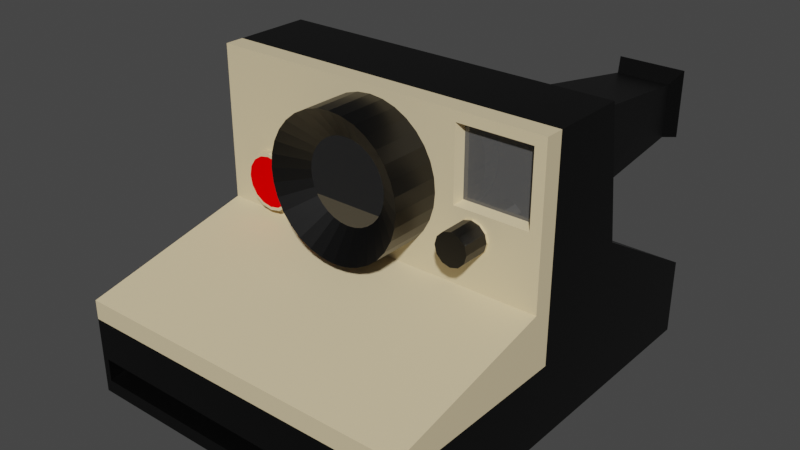 # Source: insta-camera.blend  (saved by Blender 3.0.42; exported with 4.5.12 LTS)
import bpy
from mathutils import Matrix  # noqa: F401  (used for matrix-valued properties, if any)

bpy.ops.wm.read_factory_settings(use_empty=True)
scene = bpy.context.scene
scene.name = 'Scene'

# ---- collections
col_collection = bpy.data.collections.new('Collection'); scene.collection.children.link(col_collection)

# ---- materials (node trees are filled in below, after node groups)
mat_black_plastic = bpy.data.materials.new('Black Plastic')
mat_black_plastic.alpha_threshold = 0.0
mat_black_plastic.use_backface_culling = True
mat_black_plastic.use_transparent_shadow = False
mat_black_plastic.line_color = (0.0, 0.0, 0.0, 1.0)
mat_beige_plastic = bpy.data.materials.new('Beige Plastic')
mat_beige_plastic.use_backface_culling = True
mat_beige_plastic.use_transparent_shadow = False
mat_red_plastic = bpy.data.materials.new('Red Plastic')
mat_red_plastic.use_backface_culling = True
mat_red_plastic.use_transparent_shadow = False
mat_glass = bpy.data.materials.new('Glass')
mat_glass.surface_render_method = 'BLENDED'
mat_glass.blend_method = 'BLEND'
mat_glass.use_backface_culling = True
mat_glass.use_transparent_shadow = False
mat_lens = bpy.data.materials.new('Lens')
mat_lens.use_backface_culling = True
mat_lens.use_transparent_shadow = False

# ---- material node trees
mat_black_plastic.use_nodes = True; mat_black_plastic.node_tree.nodes.clear()
_N = mat_black_plastic.node_tree.nodes; _L = mat_black_plastic.node_tree.links
n0 = _N.new('ShaderNodeOutputMaterial'); n0.name = 'Material Output'; n0.location = (300, 300)
n1 = _N.new('ShaderNodeBsdfPrincipled'); n1.name = 'Principled BSDF'; n1.location = (10, 300)
n1.distribution = 'GGX'
n1.subsurface_method = 'RANDOM_WALK_SKIN'
n1.inputs[0].default_value = (0.0, 0.0, 0.0, 1.0)
n1.inputs[2].default_value = 0.4
n1.inputs[3].default_value = 1.45
n1.inputs[27].default_value = (0.0, 0.0, 0.0, 1.0)
n1.inputs[28].default_value = 1.0
_L.new(n1.outputs[0], n0.inputs[0])
n0.is_active_output = True
mat_beige_plastic.use_nodes = True; mat_beige_plastic.node_tree.nodes.clear()
_N = mat_beige_plastic.node_tree.nodes; _L = mat_beige_plastic.node_tree.links
n0 = _N.new('ShaderNodeBsdfPrincipled'); n0.name = 'Principled BSDF'; n0.location = (10, 300)
n0.distribution = 'GGX'
n0.subsurface_method = 'RANDOM_WALK_SKIN'
n0.inputs[0].default_value = (0.7613, 0.6242, 0.3822, 1.0)
n0.inputs[3].default_value = 1.45
n0.inputs[27].default_value = (0.0, 0.0, 0.0, 1.0)
n0.inputs[28].default_value = 1.0
n1 = _N.new('ShaderNodeOutputMaterial'); n1.name = 'Material Output'; n1.location = (300, 300)
_L.new(n0.outputs[0], n1.inputs[0])
n1.is_active_output = True
mat_red_plastic.use_nodes = True; mat_red_plastic.node_tree.nodes.clear()
_N = mat_red_plastic.node_tree.nodes; _L = mat_red_plastic.node_tree.links
n0 = _N.new('ShaderNodeBsdfPrincipled'); n0.name = 'Principled BSDF'; n0.location = (10, 300)
n0.distribution = 'GGX'
n0.subsurface_method = 'RANDOM_WALK_SKIN'
n0.inputs[0].default_value = (1.0, 0.0, 0.0, 1.0)
n0.inputs[2].default_value = 1.0
n0.inputs[3].default_value = 1.45
n0.inputs[13].default_value = 0.0
n0.inputs[27].default_value = (0.0, 0.0, 0.0, 1.0)
n0.inputs[28].default_value = 1.0
n1 = _N.new('ShaderNodeOutputMaterial'); n1.name = 'Material Output'; n1.location = (300, 300)
_L.new(n0.outputs[0], n1.inputs[0])
n1.is_active_output = True
mat_glass.use_nodes = True; mat_glass.node_tree.nodes.clear()
_N = mat_glass.node_tree.nodes; _L = mat_glass.node_tree.links
n0 = _N.new('ShaderNodeBsdfPrincipled'); n0.name = 'Principled BSDF'; n0.location = (10, 300)
n0.distribution = 'GGX'
n0.subsurface_method = 'RANDOM_WALK_SKIN'
n0.inputs[0].default_value = (0.1149, 0.1149, 0.1149, 1.0)
n0.inputs[2].default_value = 0.0
n0.inputs[3].default_value = 1.45
n0.inputs[4].default_value = 0.8
n0.inputs[13].default_value = 1.0
n0.inputs[27].default_value = (0.0, 0.0, 0.0, 1.0)
n0.inputs[28].default_value = 1.0
n1 = _N.new('ShaderNodeOutputMaterial'); n1.name = 'Material Output'; n1.location = (300, 300)
_L.new(n0.outputs[0], n1.inputs[0])
n1.is_active_output = True
mat_lens.use_nodes = True; mat_lens.node_tree.nodes.clear()
_N = mat_lens.node_tree.nodes; _L = mat_lens.node_tree.links
n0 = _N.new('ShaderNodeBsdfPrincipled'); n0.name = 'Principled BSDF'; n0.location = (10, 300)
n0.distribution = 'GGX'
n0.subsurface_method = 'RANDOM_WALK_SKIN'
n0.inputs[0].default_value = (0.01467, 0.01467, 0.01467, 1.0)
n0.inputs[2].default_value = 0.0
n0.inputs[3].default_value = 1.45
n0.inputs[13].default_value = 1.0
n0.inputs[27].default_value = (0.0, 0.0, 0.0, 1.0)
n0.inputs[28].default_value = 1.0
n1 = _N.new('ShaderNodeOutputMaterial'); n1.name = 'Material Output'; n1.location = (300, 300)
_L.new(n0.outputs[0], n1.inputs[0])
n1.is_active_output = True

# ---- world
world_world = bpy.data.worlds.new('World'); scene.world = world_world
world_world.use_nodes = True; world_world.node_tree.nodes.clear()
_N = world_world.node_tree.nodes; _L = world_world.node_tree.links
n0 = _N.new('ShaderNodeOutputWorld'); n0.name = 'World Output'; n0.location = (300, 300)
n1 = _N.new('ShaderNodeBackground'); n1.name = 'Background'; n1.location = (10, 300)
n1.inputs[0].default_value = (0.05088, 0.05088, 0.05088, 1.0)
_L.new(n1.outputs[0], n0.inputs[0])
n0.is_active_output = True
world_world.color = (0.05088, 0.05088, 0.05088)
world_world.use_sun_shadow = False
world_world.sun_shadow_jitter_overblur = 0.0

# ---- meshes
me_cube = bpy.data.meshes.new('Cube')
me_cube.from_pydata([(0.8656, -1.0, -0.9299), (0.8656, -1.0, -0.8101), (0.9, -1.0, -0.5), (0.9, 0.0, -0.6), (0.9, 0.0, 0.5), (0.8423, -0.1, 0.4475), (0.8423, -0.1, 0.07252), (0.9, 1.2, -1.0), (0.9, 1.2, -0.6), (0.8442, 0.489, 0.0738), (0.8442, 0.411, 0.4472), (-0.8656, -1.0, -0.9299), (-0.8656, -1.0, -0.8101), (-0.9, -1.0, -0.5), (-0.9, 0.0, -0.6), (-0.9, 0.0, 0.5), (0.4577, -0.1, 0.4475), (0.4577, -0.1, 0.07252), (-0.9, 1.2, -1.0), (-0.9, 1.2, -0.6), (0.4566, 0.489, 0.0738), (0.4566, 0.411, 0.4472), (0.9, -1.0, -0.6), (0.9, -1.0, -1.0), (-0.9, -1.0, -0.6), (-0.9, -1.0, -1.0), (0.8656, 4.47e-08, -0.6101), (0.8656, 4.47e-08, -0.7299), (-0.8656, 4.47e-08, -0.6101), (-0.8656, 4.47e-08, -0.7299), (0.9, -0.1, -0.3), (0.9, -0.1, 0.5), (-0.9, -0.1, -0.3), (-0.9, -0.1, 0.5), (0.8278, -0.05, 0.08659), (0.8278, -0.05, 0.4334), (0.4722, -0.05, 0.08659), (0.4722, -0.05, 0.4334), (3.006e-08, 0.3609, 0.4609), (3.272e-08, -0.2609, 0.3123), (0.07042, 0.3609, 0.454), (0.04142, -0.2609, 0.3083), (0.1381, 0.3609, 0.4335), (0.08126, -0.2609, 0.2962), (0.2005, 0.3609, 0.4001), (0.118, -0.2609, 0.2766), (0.2552, 0.3609, 0.3552), (0.1501, -0.2609, 0.2501), (0.3001, 0.3609, 0.3005), (0.1766, -0.2609, 0.218), (0.3335, 0.3609, 0.2381), (0.1962, -0.2609, 0.1813), (0.354, 0.3609, 0.1704), (0.2083, -0.2609, 0.1414), (0.3609, 0.3609, 0.1), (0.2123, -0.2609, 0.1), (0.354, 0.3609, 0.02958), (0.2083, -0.2609, 0.05858), (0.3335, 0.3609, -0.03813), (0.1962, -0.2609, 0.01874), (0.3001, 0.3609, -0.1005), (0.1766, -0.2609, -0.01797), (0.2552, 0.3609, -0.1552), (0.1501, -0.2609, -0.05014), (0.2005, 0.3609, -0.2001), (0.118, -0.2609, -0.07655), (0.1381, 0.3609, -0.2335), (0.08126, -0.2609, -0.09617), (0.07042, 0.3609, -0.254), (0.04142, -0.2609, -0.1083), (-1.498e-09, 0.3609, -0.2609), (6.968e-09, -0.2609, -0.1123), (-0.07042, 0.3609, -0.254), (-0.04142, -0.2609, -0.1083), (-0.1381, 0.3609, -0.2335), (-0.08126, -0.2609, -0.09617), (-0.2005, 0.3609, -0.2001), (-0.118, -0.2609, -0.07655), (-0.2552, 0.3609, -0.1552), (-0.1501, -0.2609, -0.05014), (-0.3001, 0.3609, -0.1005), (-0.1766, -0.2609, -0.01797), (-0.3335, 0.3609, -0.03813), (-0.1962, -0.2609, 0.01874), (-0.354, 0.3609, 0.02958), (-0.2083, -0.2609, 0.05858), (-0.3609, 0.3609, 0.1), (-0.2123, -0.2609, 0.1), (-0.354, 0.3609, 0.1704), (-0.2083, -0.2609, 0.1414), (-0.3335, 0.3609, 0.2381), (-0.1962, -0.2609, 0.1813), (-0.3001, 0.3609, 0.3005), (-0.1766, -0.2609, 0.218), (-0.2552, 0.3609, 0.3552), (-0.1501, -0.2609, 0.2501), (-0.2005, 0.3609, 0.4001), (-0.118, -0.2609, 0.2766), (-0.1381, 0.3609, 0.4335), (-0.08126, -0.2609, 0.2962), (-0.07042, 0.3609, 0.454), (-0.04142, -0.2609, 0.3083), (0.07042, -0.3609, 0.454), (3.006e-08, -0.3609, 0.4609), (0.1381, -0.3609, 0.4335), (0.2005, -0.3609, 0.4001), (0.2552, -0.3609, 0.3552), (0.3001, -0.3609, 0.3005), (0.3335, -0.3609, 0.2381), (0.354, -0.3609, 0.1704), (0.3609, -0.3609, 0.1), (0.354, -0.3609, 0.02958), (0.3335, -0.3609, -0.03813), (0.3001, -0.3609, -0.1005), (0.2552, -0.3609, -0.1552), (0.2005, -0.3609, -0.2001), (0.1381, -0.3609, -0.2335), (0.07042, -0.3609, -0.254), (-1.498e-09, -0.3609, -0.2609), (-0.07042, -0.3609, -0.254), (-0.1381, -0.3609, -0.2335), (-0.2005, -0.3609, -0.2001), (-0.2552, -0.3609, -0.1552), (-0.3001, -0.3609, -0.1005), (-0.3335, -0.3609, -0.03813), (-0.354, -0.3609, 0.02958), (-0.3609, -0.3609, 0.1), (-0.354, -0.3609, 0.1704), (-0.3335, -0.3609, 0.2381), (-0.3001, -0.3609, 0.3005), (-0.2552, -0.3609, 0.3552), (-0.2005, -0.3609, 0.4001), (-0.1381, -0.3609, 0.4335), (-0.07042, -0.3609, 0.454), (-0.6097, 0.1474, 0.02576), (-0.6097, -0.1474, 0.01015), (-0.5533, 0.1474, 0.01454), (-0.5593, -0.1474, 0.0001198), (-0.5055, 0.1474, -0.01741), (-0.5165, -0.1474, -0.02845), (-0.4735, 0.1474, -0.06522), (-0.488, -0.1474, -0.0712), (-0.4623, 0.1474, -0.1216), (-0.4779, -0.1474, -0.1216), (-0.4735, 0.1474, -0.178), (-0.488, -0.1474, -0.1721), (-0.5055, 0.1474, -0.2258), (-0.5165, -0.1474, -0.2148), (-0.5533, 0.1474, -0.2578), (-0.5593, -0.1474, -0.2434), (-0.6097, 0.1474, -0.269), (-0.6097, -0.1474, -0.2534), (-0.6661, 0.1474, -0.2578), (-0.6601, -0.1474, -0.2434), (-0.7139, 0.1474, -0.2258), (-0.7029, -0.1474, -0.2148), (-0.7459, 0.1474, -0.178), (-0.7314, -0.1474, -0.1721), (-0.7571, 0.1474, -0.1216), (-0.7415, -0.1474, -0.1216), (-0.7459, 0.1474, -0.06522), (-0.7314, -0.1474, -0.0712), (-0.7139, 0.1474, -0.01741), (-0.7029, -0.1474, -0.02845), (-0.6661, 0.1474, 0.01454), (-0.6601, -0.1474, 0.0001199), (-0.5533, -0.1474, 0.01454), (-0.6097, -0.1474, 0.02576), (-0.5055, -0.1474, -0.01741), (-0.4735, -0.1474, -0.06522), (-0.4623, -0.1474, -0.1216), (-0.4735, -0.1474, -0.178), (-0.5055, -0.1474, -0.2258), (-0.5533, -0.1474, -0.2578), (-0.6097, -0.1474, -0.269), (-0.6661, -0.1474, -0.2578), (-0.7139, -0.1474, -0.2258), (-0.7459, -0.1474, -0.178), (-0.7571, -0.1474, -0.1216), (-0.7459, -0.1474, -0.06522), (-0.7139, -0.1474, -0.01741), (-0.6661, -0.1474, 0.01454), (0.5626, -0.08721, 0.03989), (0.5626, -0.2528, 0.03989), (0.6039, -0.08721, 0.0288), (0.6039, -0.2528, 0.0288), (0.6342, -0.08721, -0.0015), (0.6342, -0.2528, -0.0015), (0.6453, -0.08721, -0.04289), (0.6453, -0.2528, -0.04289), (0.6342, -0.08721, -0.08428), (0.6342, -0.2528, -0.08428), (0.6039, -0.08721, -0.1146), (0.6039, -0.2528, -0.1146), (0.5626, -0.08721, -0.1257), (0.5626, -0.2528, -0.1257), (0.5212, -0.08721, -0.1146), (0.5212, -0.2528, -0.1146), (0.4909, -0.08721, -0.08428), (0.4909, -0.2528, -0.08428), (0.4798, -0.08721, -0.04289), (0.4798, -0.2528, -0.04289), (0.4909, -0.08721, -0.0015), (0.4909, -0.2528, -0.0015), (0.5212, -0.08721, 0.0288), (0.5212, -0.2528, 0.0288), (0.5626, -0.112, 0.03989), (0.6039, -0.112, 0.0288), (0.6342, -0.112, -0.0015), (0.6453, -0.112, -0.04289), (0.6342, -0.112, -0.08428), (0.6039, -0.112, -0.1146), (0.5626, -0.112, -0.1257), (0.5212, -0.112, -0.1146), (0.4909, -0.112, -0.08428), (0.4798, -0.112, -0.04289), (0.4909, -0.112, -0.0015), (0.5212, -0.112, 0.0288), (0.9, 0.5, -0.2), (0.9, 0.4, 0.5), (-0.9, 0.5, -0.2), (-0.9, 0.4, 0.5), (0.7844, 1.117, 0.07988), (0.7844, 1.119, 0.3433), (0.5164, 1.117, 0.07988), (0.5164, 1.119, 0.3433), (0.763, 1.157, 0.1005), (0.763, 1.159, 0.3211), (0.5378, 1.157, 0.1005), (0.5378, 1.159, 0.3211), (0.8203, 1.196, 0.06389), (0.8203, 1.199, 0.3977), (0.4805, 1.196, 0.06389), (0.4805, 1.199, 0.3977)], [], [(30, 2, 22, 3), (4, 31, 30, 3), (3, 22, 23), (7, 8, 3, 23), (3, 218, 219, 4), (8, 218, 3), (32, 14, 24, 13), (15, 14, 32, 33), (14, 25, 24), (18, 25, 14, 19), (14, 15, 221, 220), (19, 14, 220), (12, 28, 26, 1), (8, 19, 220, 218), (5, 35, 34, 6), (2, 13, 24, 22), (23, 25, 18, 7), (4, 15, 33, 31), (9, 222, 223, 10), (30, 32, 13, 2), (219, 221, 15, 4), (7, 18, 19, 8), (0, 23, 22, 1), (12, 24, 25, 11), (11, 25, 23, 0), (1, 22, 24, 12), (26, 28, 29, 27), (11, 29, 28, 12), (0, 27, 29, 11), (1, 26, 27, 0), (6, 30, 31, 5), (16, 33, 32, 17), (17, 32, 30, 6), (5, 31, 33, 16), (35, 37, 36, 34), (16, 37, 35, 5), (17, 36, 37, 16), (6, 34, 36, 17), (38, 103, 102, 40), (40, 102, 104, 42), (42, 104, 105, 44), (44, 105, 106, 46), (46, 106, 107, 48), (48, 107, 108, 50), (50, 108, 109, 52), (52, 109, 110, 54), (54, 110, 111, 56), (56, 111, 112, 58), (58, 112, 113, 60), (60, 113, 114, 62), (62, 114, 115, 64), (64, 115, 116, 66), (66, 116, 117, 68), (68, 117, 118, 70), (70, 118, 119, 72), (72, 119, 120, 74), (74, 120, 121, 76), (76, 121, 122, 78), (78, 122, 123, 80), (80, 123, 124, 82), (82, 124, 125, 84), (84, 125, 126, 86), (86, 126, 127, 88), (88, 127, 128, 90), (90, 128, 129, 92), (92, 129, 130, 94), (94, 130, 131, 96), (96, 131, 132, 98), (41, 39, 101, 99, 97, 95, 93, 91, 89, 87, 85, 83, 81, 79, 77, 75, 73, 71, 69, 67, 65, 63, 61, 59, 57, 55, 53, 51, 49, 47, 45, 43), (98, 132, 133, 100), (100, 133, 103, 38), (38, 40, 42, 44, 46, 48, 50, 52, 54, 56, 58, 60, 62, 64, 66, 68, 70, 72, 74, 76, 78, 80, 82, 84, 86, 88, 90, 92, 94, 96, 98, 100), (39, 41, 102, 103), (41, 43, 104, 102), (43, 45, 105, 104), (45, 47, 106, 105), (47, 49, 107, 106), (49, 51, 108, 107), (51, 53, 109, 108), (53, 55, 110, 109), (55, 57, 111, 110), (57, 59, 112, 111), (59, 61, 113, 112), (61, 63, 114, 113), (63, 65, 115, 114), (65, 67, 116, 115), (67, 69, 117, 116), (69, 71, 118, 117), (71, 73, 119, 118), (73, 75, 120, 119), (75, 77, 121, 120), (77, 79, 122, 121), (79, 81, 123, 122), (81, 83, 124, 123), (83, 85, 125, 124), (85, 87, 126, 125), (87, 89, 127, 126), (89, 91, 128, 127), (91, 93, 129, 128), (93, 95, 130, 129), (95, 97, 131, 130), (97, 99, 132, 131), (99, 101, 133, 132), (101, 39, 103, 133), (134, 167, 166, 136), (136, 166, 168, 138), (138, 168, 169, 140), (140, 169, 170, 142), (142, 170, 171, 144), (144, 171, 172, 146), (146, 172, 173, 148), (148, 173, 174, 150), (150, 174, 175, 152), (152, 175, 176, 154), (154, 176, 177, 156), (156, 177, 178, 158), (158, 178, 179, 160), (160, 179, 180, 162), (137, 135, 165, 163, 161, 159, 157, 155, 153, 151, 149, 147, 145, 143, 141, 139), (162, 180, 181, 164), (164, 181, 167, 134), (134, 136, 138, 140, 142, 144, 146, 148, 150, 152, 154, 156, 158, 160, 162, 164), (135, 137, 166, 167), (137, 139, 168, 166), (139, 141, 169, 168), (141, 143, 170, 169), (143, 145, 171, 170), (145, 147, 172, 171), (147, 149, 173, 172), (149, 151, 174, 173), (151, 153, 175, 174), (153, 155, 176, 175), (155, 157, 177, 176), (157, 159, 178, 177), (159, 161, 179, 178), (161, 163, 180, 179), (163, 165, 181, 180), (165, 135, 167, 181), (206, 183, 185, 207), (207, 185, 187, 208), (208, 187, 189, 209), (209, 189, 191, 210), (210, 191, 193, 211), (211, 193, 195, 212), (212, 195, 197, 213), (213, 197, 199, 214), (214, 199, 201, 215), (215, 201, 203, 216), (185, 183, 205, 203, 201, 199, 197, 195, 193, 191, 189, 187), (216, 203, 205, 217), (217, 205, 183, 206), (182, 184, 186, 188, 190, 192, 194, 196, 198, 200, 202, 204), (204, 217, 206, 182), (202, 216, 217, 204), (200, 215, 216, 202), (198, 214, 215, 200), (196, 213, 214, 198), (194, 212, 213, 196), (192, 211, 212, 194), (190, 210, 211, 192), (188, 209, 210, 190), (186, 208, 209, 188), (184, 207, 208, 186), (182, 206, 207, 184), (10, 219, 218, 9), (20, 220, 221, 21), (9, 218, 220, 20), (21, 221, 219, 10), (223, 231, 233, 225), (10, 223, 225, 21), (21, 225, 224, 20), (20, 224, 222, 9), (226, 228, 229, 227), (225, 233, 232, 224), (224, 232, 230, 222), (222, 230, 231, 223), (227, 231, 230, 226), (228, 232, 233, 229), (226, 230, 232, 228), (229, 233, 231, 227)])
me_cube.polygons.foreach_set('material_index', [1, 1, 0, 0, 0, 0, 1, 1, 0, 0, 0, 0, 0, 0, 1, 1, 0, 1, 0, 1, 0, 0, 0, 0, 0, 0, 0, 0, 0, 0, 1, 1, 1, 1, 3, 1, 1, 1, 0, 0, 0, 0, 0, 0, 0, 0, 0, 0, 0, 0, 0, 0, 0, 0, 0, 0, 0, 0, 0, 0, 0, 0, 0, 0, 0, 0, 0, 0, 4, 0, 0, 0, 0, 0, 0, 0, 0, 0, 0, 0, 0, 0, 0, 0, 0, 0, 0, 0, 0, 0, 0, 0, 0, 0, 0, 0, 0, 0, 0, 0, 0, 0, 0, 0, 1, 1, 1, 1, 1, 1, 1, 1, 1, 1, 1, 1, 1, 1, 2, 1, 1, 1, 1, 1, 1, 1, 1, 1, 1, 1, 1, 1, 1, 1, 1, 1, 1, 1, 0, 0, 0, 0, 0, 0, 0, 0, 0, 0, 0, 0, 0, 1, 1, 1, 1, 1, 1, 1, 1, 1, 1, 1, 1, 1, 0, 0, 0, 0, 0, 0, 0, 0, 3, 0, 0, 0, 0, 0, 0, 0])
_uv = me_cube.uv_layers.new(name='UVMap')
_uv.uv.foreach_set('vector', [0.0, 0.0, 0.0, 0.0, 0.0, 0.0, 0.0, 0.0, 0.0, 0.0, 0.0, 0.0, 0.0, 0.0, 0.0, 0.0, 0.0, 0.0, 0.0, 0.0, 0.0, 0.0, 0.0, 0.0, 0.0, 0.0, 0.0, 0.0, 0.0, 0.0, 0.0, 0.0, 0.0, 0.0, 0.0, 0.0, 0.0, 0.0, 0.0, 0.0, 0.0, 0.0, 0.0, 0.0, 0.0, 0.0, 0.0, 0.0, 0.0, 0.0, 0.0, 0.0, 0.0, 0.0, 0.0, 0.0, 0.0, 0.0, 0.0, 0.0, 0.0, 0.0, 0.0, 0.0, 0.0, 0.0, 0.0, 0.0, 0.0, 0.0, 0.0, 0.0, 0.0, 0.0, 0.0, 0.0, 0.0, 0.0, 0.0, 0.0, 0.0, 0.0, 0.0, 0.0, 0.0, 0.0, 0.0, 0.0, 0.0, 0.0, 0.0, 0.0, 0.0, 0.0, 0.0, 0.0, 0.0, 0.0, 0.0, 0.0, 0.0, 0.0, 0.0, 0.0, 0.0, 0.0, 0.0, 0.0, 0.0, 0.0, 0.0, 0.0, 0.0, 0.0, 0.0, 0.0, 0.0, 0.0, 0.0, 0.0, 0.0, 0.0, 0.0, 0.0, 0.0, 0.0, 0.0, 0.0, 0.0, 0.0, 0.0, 0.0, 0.0, 0.0, 0.0, 0.0, 0.0, 0.0, 0.0, 0.0, 0.0, 0.0, 0.0, 0.0, 0.0, 0.0, 0.0, 0.0, 0.0, 0.0, 0.0, 0.0, 0.0, 0.0, 0.0, 0.0, 0.0, 0.0, 0.0, 0.0, 0.0, 0.0, 0.0, 0.0, 0.0, 0.0, 0.0, 0.0, 0.0, 0.0, 0.0, 0.0, 0.0, 0.0, 0.0, 0.0, 0.0, 0.0, 0.0, 0.0, 0.0, 0.0, 0.0, 0.0, 0.0, 0.0, 0.0, 0.0, 0.0, 0.0, 0.0, 0.0, 0.0, 0.0, 0.0, 0.0, 0.0, 0.0, 0.0, 0.0, 0.0, 0.0, 0.0, 0.0, 0.0, 0.0, 0.0, 0.0, 0.0, 0.0, 0.0, 0.0, 0.0, 0.0, 0.0, 0.0, 0.0, 0.0, 0.0, 0.0, 0.0, 0.0, 0.0, 0.0, 0.0, 0.0, 0.0, 0.0, 0.0, 0.0, 0.0, 0.0, 0.0, 0.0, 0.0, 0.0, 0.0, 0.0, 0.0, 0.0, 0.0, 0.0, 0.0, 0.0, 0.0, 0.0, 0.0, 0.0, 0.0, 0.0, 0.0, 0.0, 0.0, 0.0, 0.0, 0.0, 0.0, 0.0, 0.0, 0.0, 0.0, 0.0, 0.0, 0.0, 0.0, 0.0, 0.0, 0.0, 0.0, 0.0, 0.0, 0.0, 0.0, 0.0, 0.0, 0.0, 0.0, 0.0, 0.0, 0.0, 0.0, 0.0, 0.0, 0.0, 0.0, 0.0, 0.0, 0.0, 0.0, 0.0, 0.0, 0.0, 0.0, 0.0, 0.0, 0.0, 1.0, 0.5, 1.0, 1.0, 0.9688, 1.0, 0.9688, 0.5, 0.9688, 0.5, 0.9688, 1.0, 0.9375, 1.0, 0.9375, 0.5, 0.9375, 0.5, 0.9375, 1.0, 0.9062, 1.0, 0.9062, 0.5, 0.9062, 0.5, 0.9062, 1.0, 0.875, 1.0, 0.875, 0.5, 0.875, 0.5, 0.875, 1.0, 0.8438, 1.0, 0.8438, 0.5, 0.8438, 0.5, 0.8438, 1.0, 0.8125, 1.0, 0.8125, 0.5, 0.8125, 0.5, 0.8125, 1.0, 0.7812, 1.0, 0.7812, 0.5, 0.7812, 0.5, 0.7812, 1.0, 0.75, 1.0, 0.75, 0.5, 0.75, 0.5, 0.75, 1.0, 0.7188, 1.0, 0.7188, 0.5, 0.7188, 0.5, 0.7188, 1.0, 0.6875, 1.0, 0.6875, 0.5, 0.6875, 0.5, 0.6875, 1.0, 0.6562, 1.0, 0.6562, 0.5, 0.6562, 0.5, 0.6562, 1.0, 0.625, 1.0, 0.625, 0.5, 0.625, 0.5, 0.625, 1.0, 0.5938, 1.0, 0.5938, 0.5, 0.5938, 0.5, 0.5938, 1.0, 0.5625, 1.0, 0.5625, 0.5, 0.5625, 0.5, 0.5625, 1.0, 0.5312, 1.0, 0.5312, 0.5, 0.5312, 0.5, 0.5312, 1.0, 0.5, 1.0, 0.5, 0.5, 0.5, 0.5, 0.5, 1.0, 0.4688, 1.0, 0.4688, 0.5, 0.4688, 0.5, 0.4688, 1.0, 0.4375, 1.0, 0.4375, 0.5, 0.4375, 0.5, 0.4375, 1.0, 0.4062, 1.0, 0.4062, 0.5, 0.4062, 0.5, 0.4062, 1.0, 0.375, 1.0, 0.375, 0.5, 0.375, 0.5, 0.375, 1.0, 0.3438, 1.0, 0.3438, 0.5, 0.3438, 0.5, 0.3438, 1.0, 0.3125, 1.0, 0.3125, 0.5, 0.3125, 0.5, 0.3125, 1.0, 0.2812, 1.0, 0.2812, 0.5, 0.2812, 0.5, 0.2812, 1.0, 0.25, 1.0, 0.25, 0.5, 0.25, 0.5, 0.25, 1.0, 0.2188, 1.0, 0.2188, 0.5, 0.2188, 0.5, 0.2188, 1.0, 0.1875, 1.0, 0.1875, 0.5, 0.1875, 0.5, 0.1875, 1.0, 0.1562, 1.0, 0.1562, 0.5, 0.1562, 0.5, 0.1562, 1.0, 0.125, 1.0, 0.125, 0.5, 0.125, 0.5, 0.125, 1.0, 0.09375, 1.0, 0.09375, 0.5, 0.09375, 0.5, 0.09375, 1.0, 0.0625, 1.0, 0.0625, 0.5, 0.2795, 0.3981, 0.25, 0.401, 0.2205, 0.3981, 0.1922, 0.3896, 0.1661, 0.3756, 0.1432, 0.3568, 0.1244, 0.3339, 0.1104, 0.3078, 0.1019, 0.2795, 0.09895, 0.25, 0.1019, 0.2205, 0.1104, 0.1922, 0.1244, 0.1661, 0.1432, 0.1432, 0.1661, 0.1244, 0.1922, 0.1104, 0.2205, 0.1019, 0.25, 0.09895, 0.2795, 0.1019, 0.3078, 0.1104, 0.3339, 0.1244, 0.3568, 0.1432, 0.3756, 0.1661, 0.3896, 0.1922, 0.3981, 0.2205, 0.401, 0.25, 0.3981, 0.2795, 0.3896, 0.3078, 0.3756, 0.3339, 0.3568, 0.3568, 0.3339, 0.3756, 0.3078, 0.3896, 0.0625, 0.5, 0.0625, 1.0, 0.03125, 1.0, 0.03125, 0.5, 0.03125, 0.5, 0.03125, 1.0, 0.0, 1.0, 0.0, 0.5, 0.75, 0.49, 0.7968, 0.4854, 0.8418, 0.4717, 0.8833, 0.4496, 0.9197, 0.4197, 0.9496, 0.3833, 0.9717, 0.3418, 0.9854, 0.2968, 0.99, 0.25, 0.9854, 0.2032, 0.9717, 0.1582, 0.9496, 0.1167, 0.9197, 0.08029, 0.8833, 0.05045, 0.8418, 0.02827, 0.7968, 0.01461, 0.75, 0.01, 0.7032, 0.01461, 0.6582, 0.02827, 0.6167, 0.05045, 0.5803, 0.08029, 0.5504, 0.1167, 0.5283, 0.1582, 0.5146, 0.2032, 0.51, 0.25, 0.5146, 0.2968, 0.5283, 0.3418, 0.5504, 0.3833, 0.5803, 0.4197, 0.6167, 0.4496, 0.6582, 0.4717, 0.7032, 0.4854, 0.25, 0.401, 0.2795, 0.3981, 0.2968, 0.4854, 0.25, 0.49, 0.2795, 0.3981, 0.3078, 0.3896, 0.3418, 0.4717, 0.2968, 0.4854, 0.3078, 0.3896, 0.3339, 0.3756, 0.3833, 0.4496, 0.3418, 0.4717, 0.3339, 0.3756, 0.3568, 0.3568, 0.4197, 0.4197, 0.3833, 0.4496, 0.3568, 0.3568, 0.3756, 0.3339, 0.4496, 0.3833, 0.4197, 0.4197, 0.3756, 0.3339, 0.3896, 0.3078, 0.4717, 0.3418, 0.4496, 0.3833, 0.3896, 0.3078, 0.3981, 0.2795, 0.4854, 0.2968, 0.4717, 0.3418, 0.3981, 0.2795, 0.401, 0.25, 0.49, 0.25, 0.4854, 0.2968, 0.401, 0.25, 0.3981, 0.2205, 0.4854, 0.2032, 0.49, 0.25, 0.3981, 0.2205, 0.3896, 0.1922, 0.4717, 0.1582, 0.4854, 0.2032, 0.3896, 0.1922, 0.3756, 0.1661, 0.4496, 0.1167, 0.4717, 0.1582, 0.3756, 0.1661, 0.3568, 0.1432, 0.4197, 0.08029, 0.4496, 0.1167, 0.3568, 0.1432, 0.3339, 0.1244, 0.3833, 0.05045, 0.4197, 0.08029, 0.3339, 0.1244, 0.3078, 0.1104, 0.3418, 0.02827, 0.3833, 0.05045, 0.3078, 0.1104, 0.2795, 0.1019, 0.2968, 0.01461, 0.3418, 0.02827, 0.2795, 0.1019, 0.25, 0.09895, 0.25, 0.01, 0.2968, 0.01461, 0.25, 0.09895, 0.2205, 0.1019, 0.2032, 0.01461, 0.25, 0.01, 0.2205, 0.1019, 0.1922, 0.1104, 0.1582, 0.02827, 0.2032, 0.01461, 0.1922, 0.1104, 0.1661, 0.1244, 0.1167, 0.05045, 0.1582, 0.02827, 0.1661, 0.1244, 0.1432, 0.1432, 0.08029, 0.08029, 0.1167, 0.05045, 0.1432, 0.1432, 0.1244, 0.1661, 0.05045, 0.1167, 0.08029, 0.08029, 0.1244, 0.1661, 0.1104, 0.1922, 0.02827, 0.1582, 0.05045, 0.1167, 0.1104, 0.1922, 0.1019, 0.2205, 0.01461, 0.2032, 0.02827, 0.1582, 0.1019, 0.2205, 0.09895, 0.25, 0.01, 0.25, 0.01461, 0.2032, 0.09895, 0.25, 0.1019, 0.2795, 0.01461, 0.2968, 0.01, 0.25, 0.1019, 0.2795, 0.1104, 0.3078, 0.02827, 0.3418, 0.01461, 0.2968, 0.1104, 0.3078, 0.1244, 0.3339, 0.05045, 0.3833, 0.02827, 0.3418, 0.1244, 0.3339, 0.1432, 0.3568, 0.08029, 0.4197, 0.05045, 0.3833, 0.1432, 0.3568, 0.1661, 0.3756, 0.1167, 0.4496, 0.08029, 0.4197, 0.1661, 0.3756, 0.1922, 0.3896, 0.1582, 0.4717, 0.1167, 0.4496, 0.1922, 0.3896, 0.2205, 0.3981, 0.2032, 0.4854, 0.1582, 0.4717, 0.2205, 0.3981, 0.25, 0.401, 0.25, 0.49, 0.2032, 0.4854, 1.0, 0.5, 1.0, 1.0, 0.9375, 1.0, 0.9375, 0.5, 0.9375, 0.5, 0.9375, 1.0, 0.875, 1.0, 0.875, 0.5, 0.875, 0.5, 0.875, 1.0, 0.8125, 1.0, 0.8125, 0.5, 0.8125, 0.5, 0.8125, 1.0, 0.75, 1.0, 0.75, 0.5, 0.75, 0.5, 0.75, 1.0, 0.6875, 1.0, 0.6875, 0.5, 0.6875, 0.5, 0.6875, 1.0, 0.625, 1.0, 0.625, 0.5, 0.625, 0.5, 0.625, 1.0, 0.5625, 1.0, 0.5625, 0.5, 0.5625, 0.5, 0.5625, 1.0, 0.5, 1.0, 0.5, 0.5, 0.5, 0.5, 0.5, 1.0, 0.4375, 1.0, 0.4375, 0.5, 0.4375, 0.5, 0.4375, 1.0, 0.375, 1.0, 0.375, 0.5, 0.375, 0.5, 0.375, 1.0, 0.3125, 1.0, 0.3125, 0.5, 0.3125, 0.5, 0.3125, 1.0, 0.25, 1.0, 0.25, 0.5, 0.25, 0.5, 0.25, 1.0, 0.1875, 1.0, 0.1875, 0.5, 0.1875, 0.5, 0.1875, 1.0, 0.125, 1.0, 0.125, 0.5, 0.3321, 0.4482, 0.25, 0.4646, 0.1679, 0.4482, 0.09827, 0.4017, 0.05176, 0.3321, 0.03542, 0.25, 0.05176, 0.1679, 0.09827, 0.09827, 0.1679, 0.05176, 0.25, 0.03542, 0.3321, 0.05176, 0.4017, 0.09827, 0.4482, 0.1679, 0.4646, 0.25, 0.4482, 0.3321, 0.4017, 0.4017, 0.125, 0.5, 0.125, 1.0, 0.0625, 1.0, 0.0625, 0.5, 0.0625, 0.5, 0.0625, 1.0, 0.0, 1.0, 0.0, 0.5, 0.75, 0.49, 0.8418, 0.4717, 0.9197, 0.4197, 0.9717, 0.3418, 0.99, 0.25, 0.9717, 0.1582, 0.9197, 0.08029, 0.8418, 0.02827, 0.75, 0.01, 0.6582, 0.02827, 0.5803, 0.08029, 0.5283, 0.1582, 0.51, 0.25, 0.5283, 0.3418, 0.5803, 0.4197, 0.6582, 0.4717, 0.25, 0.4646, 0.3321, 0.4482, 0.3418, 0.4717, 0.25, 0.49, 0.3321, 0.4482, 0.4017, 0.4017, 0.4197, 0.4197, 0.3418, 0.4717, 0.4017, 0.4017, 0.4482, 0.3321, 0.4717, 0.3418, 0.4197, 0.4197, 0.4482, 0.3321, 0.4646, 0.25, 0.49, 0.25, 0.4717, 0.3418, 0.4646, 0.25, 0.4482, 0.1679, 0.4717, 0.1582, 0.49, 0.25, 0.4482, 0.1679, 0.4017, 0.09827, 0.4197, 0.08029, 0.4717, 0.1582, 0.4017, 0.09827, 0.3321, 0.05176, 0.3418, 0.02827, 0.4197, 0.08029, 0.3321, 0.05176, 0.25, 0.03542, 0.25, 0.01, 0.3418, 0.02827, 0.25, 0.03542, 0.1679, 0.05176, 0.1582, 0.02827, 0.25, 0.01, 0.1679, 0.05176, 0.09827, 0.09827, 0.08029, 0.08029, 0.1582, 0.02827, 0.09827, 0.09827, 0.05176, 0.1679, 0.02827, 0.1582, 0.08029, 0.08029, 0.05176, 0.1679, 0.03542, 0.25, 0.01, 0.25, 0.02827, 0.1582, 0.03542, 0.25, 0.05176, 0.3321, 0.02827, 0.3418, 0.01, 0.25, 0.05176, 0.3321, 0.09827, 0.4017, 0.08029, 0.4197, 0.02827, 0.3418, 0.09827, 0.4017, 0.1679, 0.4482, 0.1582, 0.4717, 0.08029, 0.4197, 0.1679, 0.4482, 0.25, 0.4646, 0.25, 0.49, 0.1582, 0.4717, 1.0, 0.575, 1.0, 1.0, 0.9167, 1.0, 0.9167, 0.575, 0.9167, 0.575, 0.9167, 1.0, 0.8333, 1.0, 0.8333, 0.575, 0.8333, 0.575, 0.8333, 1.0, 0.75, 1.0, 0.75, 0.575, 0.75, 0.575, 0.75, 1.0, 0.6667, 1.0, 0.6667, 0.575, 0.6667, 0.575, 0.6667, 1.0, 0.5833, 1.0, 0.5833, 0.575, 0.5833, 0.575, 0.5833, 1.0, 0.5, 1.0, 0.5, 0.575, 0.5, 0.575, 0.5, 1.0, 0.4167, 1.0, 0.4167, 0.575, 0.4167, 0.575, 0.4167, 1.0, 0.3333, 1.0, 0.3333, 0.575, 0.3333, 0.575, 0.3333, 1.0, 0.25, 1.0, 0.25, 0.575, 0.25, 0.575, 0.25, 1.0, 0.1667, 1.0, 0.1667, 0.575, 0.37, 0.4578, 0.25, 0.49, 0.13, 0.4578, 0.04215, 0.37, 0.01, 0.25, 0.04215, 0.13, 0.13, 0.04215, 0.25, 0.01, 0.37, 0.04215, 0.4578, 0.13, 0.49, 0.25, 0.4578, 0.37, 0.1667, 0.575, 0.1667, 1.0, 0.08333, 1.0, 0.08333, 0.575, 0.08333, 0.575, 0.08333, 1.0, 7.451e-08, 1.0, 7.451e-08, 0.575, 0.75, 0.49, 0.87, 0.4578, 0.9578, 0.37, 0.99, 0.25, 0.9578, 0.13, 0.87, 0.04215, 0.75, 0.01, 0.63, 0.04215, 0.5422, 0.13, 0.51, 0.25, 0.5422, 0.37, 0.63, 0.4578, 0.08333, 0.5, 0.08333, 0.575, 7.451e-08, 0.575, 7.451e-08, 0.5, 0.1667, 0.5, 0.1667, 0.575, 0.08333, 0.575, 0.08333, 0.5, 0.25, 0.5, 0.25, 0.575, 0.1667, 0.575, 0.1667, 0.5, 0.3333, 0.5, 0.3333, 0.575, 0.25, 0.575, 0.25, 0.5, 0.4167, 0.5, 0.4167, 0.575, 0.3333, 0.575, 0.3333, 0.5, 0.5, 0.5, 0.5, 0.575, 0.4167, 0.575, 0.4167, 0.5, 0.5833, 0.5, 0.5833, 0.575, 0.5, 0.575, 0.5, 0.5, 0.6667, 0.5, 0.6667, 0.575, 0.5833, 0.575, 0.5833, 0.5, 0.75, 0.5, 0.75, 0.575, 0.6667, 0.575, 0.6667, 0.5, 0.8333, 0.5, 0.8333, 0.575, 0.75, 0.575, 0.75, 0.5, 0.9167, 0.5, 0.9167, 0.575, 0.8333, 0.575, 0.8333, 0.5, 1.0, 0.5, 1.0, 0.575, 0.9167, 0.575, 0.9167, 0.5, 0.0, 0.0, 0.0, 0.0, 0.0, 0.0, 0.0, 0.0, 0.0, 0.0, 0.0, 0.0, 0.0, 0.0, 0.0, 0.0, 0.0, 0.0, 0.0, 0.0, 0.0, 0.0, 0.0, 0.0, 0.0, 0.0, 0.0, 0.0, 0.0, 0.0, 0.0, 0.0, 0.0, 0.0, 0.0, 0.0, 0.0, 0.0, 0.0, 0.0, 0.0, 0.0, 0.0, 0.0, 0.0, 0.0, 0.0, 0.0, 0.0, 0.0, 0.0, 0.0, 0.0, 0.0, 0.0, 0.0, 0.0, 0.0, 0.0, 0.0, 0.0, 0.0, 0.0, 0.0, 0.0, 0.0, 0.0, 0.0, 0.0, 0.0, 0.0, 0.0, 0.0, 0.0, 0.0, 0.0, 0.0, 0.0, 0.0, 0.0, 0.0, 0.0, 0.0, 0.0, 0.0, 0.0, 0.0, 0.0, 0.0, 0.0, 0.0, 0.0, 0.0, 0.0, 0.0, 0.0, 0.0, 0.0, 0.0, 0.0, 0.0, 0.0, 0.0, 0.0, 0.0, 0.0, 0.0, 0.0, 0.0, 0.0, 0.0, 0.0, 0.0, 0.0, 0.0, 0.0, 0.0, 0.0, 0.0, 0.0, 0.0, 0.0, 0.0, 0.0, 0.0, 0.0, 0.0, 0.0])
me_cube.materials.append(mat_black_plastic)
me_cube.materials.append(mat_beige_plastic)
me_cube.materials.append(mat_red_plastic)
me_cube.materials.append(mat_glass)
me_cube.materials.append(mat_lens)
me_cube.use_remesh_preserve_volume = False
me_cube.use_remesh_preserve_attributes = False
me_cube.use_mirror_vertex_groups = False
me_cube.update()

# ---- objects
ob_cube = bpy.data.objects.new('Cube', me_cube)

# ---- transforms, parenting, visibility, modifiers, constraints
ob_cube.location = (0.0, 0.0, 0.0)
ob_cube.lock_rotations_4d = False
ob_cube.empty_display_type = 'ARROWS'
ob_cube.lineart.crease_threshold = 0.0

# ---- collection membership
col_collection.objects.link(ob_cube)

# ---- scene / render settings (as saved in the file)
scene.frame_start = 1; scene.frame_end = 250; scene.frame_set(1)
scene.render.engine = 'BLENDER_EEVEE_NEXT'
scene.cycles.sampling_pattern = 'TABULATED_SOBOL'
scene.cycles.use_light_tree = False
scene.view_settings.view_transform = 'Filmic'
bpy.context.view_layer.update()

# ---- added for rendering (the .blend has no active camera and no usable light): camera, sun
cam_auto = bpy.data.cameras.new('AutoCamera')
cam_auto.lens = 50.0
cam_auto.sensor_width = 36.0
cam_auto.clip_end = 1000.0
ob_auto_camera = bpy.data.objects.new('AutoCamera', cam_auto)
scene.collection.objects.link(ob_auto_camera)
ob_auto_camera.location = (2.9737, -3.46844, 2.12896)
ob_auto_camera.rotation_euler = (1.09748, -7.21219e-08, 0.694738)
scene.camera = ob_auto_camera
light_auto_sun = bpy.data.lights.new('AutoSun', 'SUN')
light_auto_sun.energy = 3.0
light_auto_sun.angle = 0.0523599
ob_auto_sun = bpy.data.objects.new('AutoSun', light_auto_sun)
scene.collection.objects.link(ob_auto_sun)
ob_auto_sun.rotation_euler = (0.872665, 0.174533, 0.523599)
bpy.context.view_layer.update()
